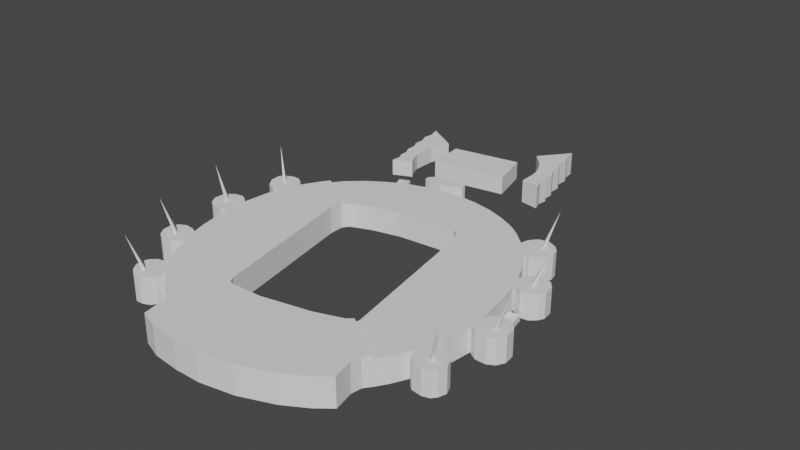 # Source: Stadium.blend  (saved by Blender 3.5.10; exported with 4.5.12 LTS)
import bpy
from mathutils import Matrix  # noqa: F401  (used for matrix-valued properties, if any)

bpy.ops.wm.read_factory_settings(use_empty=True)
scene = bpy.context.scene
scene.name = 'Scene'

# ---- collections
col_collection = bpy.data.collections.new('Collection'); scene.collection.children.link(col_collection)
col_map_5_osm = bpy.data.collections.new('map_5.osm'); scene.collection.children.link(col_map_5_osm)

# ---- world
world_world = bpy.data.worlds.new('World'); scene.world = world_world
world_world.use_nodes = True; world_world.node_tree.nodes.clear()
_N = world_world.node_tree.nodes; _L = world_world.node_tree.links
n0 = _N.new('ShaderNodeOutputWorld'); n0.name = 'World Output'; n0.location = (300, 300)
n1 = _N.new('ShaderNodeBackground'); n1.name = 'Background'; n1.location = (10, 300)
n1.inputs[0].default_value = (0.05088, 0.05088, 0.05088, 1.0)
_L.new(n1.outputs[0], n0.inputs[0])
n0.is_active_output = True
world_world.color = (0.05088, 0.05088, 0.05088)
world_world.use_sun_shadow = False
world_world.sun_shadow_jitter_overblur = 0.0

# ---- meshes
me_cube_001 = bpy.data.meshes.new('Cube.001')
me_cube_001.from_pydata([(-1.0, -1.0, -1.0), (-9.0, 0.0, 23.0), (-1.0, 1.0, -1.0), (-9.0, 0.0, 23.0), (1.0, -1.0, -1.0), (-9.0, 0.0, 23.0), (1.0, 1.0, -1.0), (-9.0, 0.0, 23.0)], [], [(0, 1, 3, 2), (2, 3, 7, 6), (6, 7, 5, 4), (4, 5, 1, 0), (2, 6, 4, 0), (7, 3, 1, 5)])
_uv = me_cube_001.uv_layers.new(name='UVMap')
_uv.uv.foreach_set('vector', [0.375, 0.0, 0.625, 0.0, 0.625, 0.25, 0.375, 0.25, 0.375, 0.25, 0.625, 0.25, 0.625, 0.5, 0.375, 0.5, 0.375, 0.5, 0.625, 0.5, 0.625, 0.75, 0.375, 0.75, 0.375, 0.75, 0.625, 0.75, 0.625, 1.0, 0.375, 1.0, 0.125, 0.5, 0.375, 0.5, 0.375, 0.75, 0.125, 0.75, 0.625, 0.5, 0.875, 0.5, 0.875, 0.75, 0.625, 0.75])
me_cube_001.update()
me_cube_002 = bpy.data.meshes.new('Cube.002')
me_cube_002.from_pydata([(-1.0, -1.0, -1.0), (-9.0, 0.0, 23.0), (-1.0, 1.0, -1.0), (-9.0, 0.0, 23.0), (1.0, -1.0, -1.0), (-9.0, 0.0, 23.0), (1.0, 1.0, -1.0), (-9.0, 0.0, 23.0)], [], [(0, 1, 3, 2), (2, 3, 7, 6), (6, 7, 5, 4), (4, 5, 1, 0), (2, 6, 4, 0), (7, 3, 1, 5)])
_uv = me_cube_002.uv_layers.new(name='UVMap')
_uv.uv.foreach_set('vector', [0.375, 0.0, 0.625, 0.0, 0.625, 0.25, 0.375, 0.25, 0.375, 0.25, 0.625, 0.25, 0.625, 0.5, 0.375, 0.5, 0.375, 0.5, 0.625, 0.5, 0.625, 0.75, 0.375, 0.75, 0.375, 0.75, 0.625, 0.75, 0.625, 1.0, 0.375, 1.0, 0.125, 0.5, 0.375, 0.5, 0.375, 0.75, 0.125, 0.75, 0.625, 0.5, 0.875, 0.5, 0.875, 0.75, 0.625, 0.75])
me_cube_002.update()
me_cube_003 = bpy.data.meshes.new('Cube.003')
me_cube_003.from_pydata([(-1.0, -1.0, -1.0), (-9.0, 0.0, 23.0), (-1.0, 1.0, -1.0), (-9.0, 0.0, 23.0), (1.0, -1.0, -1.0), (-9.0, 0.0, 23.0), (1.0, 1.0, -1.0), (-9.0, 0.0, 23.0)], [], [(0, 1, 3, 2), (2, 3, 7, 6), (6, 7, 5, 4), (4, 5, 1, 0), (2, 6, 4, 0), (7, 3, 1, 5)])
_uv = me_cube_003.uv_layers.new(name='UVMap')
_uv.uv.foreach_set('vector', [0.375, 0.0, 0.625, 0.0, 0.625, 0.25, 0.375, 0.25, 0.375, 0.25, 0.625, 0.25, 0.625, 0.5, 0.375, 0.5, 0.375, 0.5, 0.625, 0.5, 0.625, 0.75, 0.375, 0.75, 0.375, 0.75, 0.625, 0.75, 0.625, 1.0, 0.375, 1.0, 0.125, 0.5, 0.375, 0.5, 0.375, 0.75, 0.125, 0.75, 0.625, 0.5, 0.875, 0.5, 0.875, 0.75, 0.625, 0.75])
me_cube_003.update()
me_cube_004 = bpy.data.meshes.new('Cube.004')
me_cube_004.from_pydata([(-1.0, -1.0, -1.0), (-9.0, 0.0, 23.0), (-1.0, 1.0, -1.0), (-9.0, 0.0, 23.0), (1.0, -1.0, -1.0), (-9.0, 0.0, 23.0), (1.0, 1.0, -1.0), (-9.0, 0.0, 23.0)], [], [(0, 1, 3, 2), (2, 3, 7, 6), (6, 7, 5, 4), (4, 5, 1, 0), (2, 6, 4, 0), (7, 3, 1, 5)])
_uv = me_cube_004.uv_layers.new(name='UVMap')
_uv.uv.foreach_set('vector', [0.375, 0.0, 0.625, 0.0, 0.625, 0.25, 0.375, 0.25, 0.375, 0.25, 0.625, 0.25, 0.625, 0.5, 0.375, 0.5, 0.375, 0.5, 0.625, 0.5, 0.625, 0.75, 0.375, 0.75, 0.375, 0.75, 0.625, 0.75, 0.625, 1.0, 0.375, 1.0, 0.125, 0.5, 0.375, 0.5, 0.375, 0.75, 0.125, 0.75, 0.625, 0.5, 0.875, 0.5, 0.875, 0.75, 0.625, 0.75])
me_cube_004.update()
me_cube_005 = bpy.data.meshes.new('Cube.005')
me_cube_005.from_pydata([(-1.0, -1.0, -1.0), (-9.0, 0.0, 23.0), (-1.0, 1.0, -1.0), (-9.0, 0.0, 23.0), (1.0, -1.0, -1.0), (-9.0, 0.0, 23.0), (1.0, 1.0, -1.0), (-9.0, 0.0, 23.0)], [], [(0, 1, 3, 2), (2, 3, 7, 6), (6, 7, 5, 4), (4, 5, 1, 0), (2, 6, 4, 0), (7, 3, 1, 5)])
_uv = me_cube_005.uv_layers.new(name='UVMap')
_uv.uv.foreach_set('vector', [0.375, 0.0, 0.625, 0.0, 0.625, 0.25, 0.375, 0.25, 0.375, 0.25, 0.625, 0.25, 0.625, 0.5, 0.375, 0.5, 0.375, 0.5, 0.625, 0.5, 0.625, 0.75, 0.375, 0.75, 0.375, 0.75, 0.625, 0.75, 0.625, 1.0, 0.375, 1.0, 0.125, 0.5, 0.375, 0.5, 0.375, 0.75, 0.125, 0.75, 0.625, 0.5, 0.875, 0.5, 0.875, 0.75, 0.625, 0.75])
me_cube_005.update()
me_cube_006 = bpy.data.meshes.new('Cube.006')
me_cube_006.from_pydata([(-1.0, -1.0, -1.0), (-9.0, 0.0, 23.0), (-1.0, 1.0, -1.0), (-9.0, 0.0, 23.0), (1.0, -1.0, -1.0), (-9.0, 0.0, 23.0), (1.0, 1.0, -1.0), (-9.0, 0.0, 23.0)], [], [(0, 1, 3, 2), (2, 3, 7, 6), (6, 7, 5, 4), (4, 5, 1, 0), (2, 6, 4, 0), (7, 3, 1, 5)])
_uv = me_cube_006.uv_layers.new(name='UVMap')
_uv.uv.foreach_set('vector', [0.375, 0.0, 0.625, 0.0, 0.625, 0.25, 0.375, 0.25, 0.375, 0.25, 0.625, 0.25, 0.625, 0.5, 0.375, 0.5, 0.375, 0.5, 0.625, 0.5, 0.625, 0.75, 0.375, 0.75, 0.375, 0.75, 0.625, 0.75, 0.625, 1.0, 0.375, 1.0, 0.125, 0.5, 0.375, 0.5, 0.375, 0.75, 0.125, 0.75, 0.625, 0.5, 0.875, 0.5, 0.875, 0.75, 0.625, 0.75])
me_cube_006.update()
me_cube_007 = bpy.data.meshes.new('Cube.007')
me_cube_007.from_pydata([(-1.0, -1.0, -1.0), (-9.0, 0.0, 23.0), (-1.0, 1.0, -1.0), (-9.0, 0.0, 23.0), (1.0, -1.0, -1.0), (-9.0, 0.0, 23.0), (1.0, 1.0, -1.0), (-9.0, 0.0, 23.0)], [], [(0, 1, 3, 2), (2, 3, 7, 6), (6, 7, 5, 4), (4, 5, 1, 0), (2, 6, 4, 0), (7, 3, 1, 5)])
_uv = me_cube_007.uv_layers.new(name='UVMap')
_uv.uv.foreach_set('vector', [0.375, 0.0, 0.625, 0.0, 0.625, 0.25, 0.375, 0.25, 0.375, 0.25, 0.625, 0.25, 0.625, 0.5, 0.375, 0.5, 0.375, 0.5, 0.625, 0.5, 0.625, 0.75, 0.375, 0.75, 0.375, 0.75, 0.625, 0.75, 0.625, 1.0, 0.375, 1.0, 0.125, 0.5, 0.375, 0.5, 0.375, 0.75, 0.125, 0.75, 0.625, 0.5, 0.875, 0.5, 0.875, 0.75, 0.625, 0.75])
me_cube_007.update()
me_cube_008 = bpy.data.meshes.new('Cube.008')
me_cube_008.from_pydata([(-1.0, -1.0, -1.0), (-9.0, 0.0, 23.0), (-1.0, 1.0, -1.0), (-9.0, 0.0, 23.0), (1.0, -1.0, -1.0), (-9.0, 0.0, 23.0), (1.0, 1.0, -1.0), (-9.0, 0.0, 23.0)], [], [(0, 1, 3, 2), (2, 3, 7, 6), (6, 7, 5, 4), (4, 5, 1, 0), (2, 6, 4, 0), (7, 3, 1, 5)])
_uv = me_cube_008.uv_layers.new(name='UVMap')
_uv.uv.foreach_set('vector', [0.375, 0.0, 0.625, 0.0, 0.625, 0.25, 0.375, 0.25, 0.375, 0.25, 0.625, 0.25, 0.625, 0.5, 0.375, 0.5, 0.375, 0.5, 0.625, 0.5, 0.625, 0.75, 0.375, 0.75, 0.375, 0.75, 0.625, 0.75, 0.625, 1.0, 0.375, 1.0, 0.125, 0.5, 0.375, 0.5, 0.375, 0.75, 0.125, 0.75, 0.625, 0.5, 0.875, 0.5, 0.875, 0.75, 0.625, 0.75])
me_cube_008.update()
me_map_5_osm_buildings = bpy.data.meshes.new('map_5.osm_buildings')
me_map_5_osm_buildings.from_pydata([(-89.59, 160.6, 0.0), (-90.66, 153.9, 0.0), (-88.18, 147.9, 0.0), (-88.53, 140.8, 0.0), (-86.04, 135.8, 0.0), (-86.04, 129.0, 0.0), (-83.55, 123.3, 0.0), (-83.55, 118.0, 0.0), (-81.42, 113.4, 0.0), (-82.14, 107.0, 0.0), (-68.99, 112.7, 0.0), (-72.89, 119.1, 0.0), (-75.03, 125.5, 0.0), (-74.67, 141.1, 0.0), (-69.5, 155.1, 0.0), (-92.08, 168.8, 0.0), (-89.59, 160.6, 11.32), (-90.66, 153.9, 11.32), (-88.18, 147.9, 11.32), (-88.53, 140.8, 11.32), (-86.04, 135.8, 11.32), (-86.04, 129.0, 11.32), (-83.55, 123.3, 11.32), (-83.55, 118.0, 11.32), (-81.42, 113.4, 11.32), (-82.14, 107.0, 11.32), (-68.99, 112.7, 11.32), (-72.89, 119.1, 11.32), (-75.03, 125.5, 11.32), (-74.67, 141.1, 11.32), (-69.5, 155.1, 11.32), (-92.08, 168.8, 11.32), (4.215, 161.4, 0.0), (7.057, 157.4, 0.0), (10.26, 151.4, 0.0), (12.39, 145.7, 0.0), (13.1, 140.0, 0.0), (13.1, 128.7, 0.0), (25.99, 126.5, 0.0), (23.76, 133.3, 0.0), (24.7, 139.5, 0.0), (22.34, 142.9, 0.0), (22.74, 149.3, 0.0), (19.85, 155.0, 0.0), (20.23, 161.8, 0.0), (17.01, 168.1, 0.0), (17.47, 175.6, 0.0), (14.87, 180.9, 0.0), (14.16, 188.3, 0.0), (-2.184, 168.1, 0.0), (4.215, 161.4, 15.97), (7.057, 157.4, 15.97), (10.26, 151.4, 15.97), (12.39, 145.7, 15.97), (13.1, 140.0, 15.97), (13.1, 128.7, 15.97), (25.99, 126.5, 15.97), (23.76, 133.3, 15.97), (24.7, 139.5, 15.97), (22.34, 142.9, 15.97), (22.74, 149.3, 15.97), (19.85, 155.0, 15.97), (20.23, 161.8, 15.97), (17.01, 168.1, 15.97), (17.47, 175.6, 15.97), (14.87, 180.9, 15.97), (14.16, 188.3, 15.97), (-2.184, 168.1, 15.97), (-58.32, 148.9, 0.0), (-55.31, 121.3, 0.0), (-4.131, 129.7, 0.0), (-10.71, 157.1, 0.0), (-58.32, 148.9, 12.61), (-55.31, 121.3, 12.61), (-4.131, 129.7, 12.61), (-10.71, 157.1, 12.61), (90.36, 1.742, 0.0), (91.6, -2.477, 0.0), (94.35, -20.71, 0.0), (101.8, -19.51, 0.0), (97.49, 2.766, 0.0), (90.36, 1.742, 3.933), (91.6, -2.477, 3.933), (94.35, -20.71, 3.933), (101.8, -19.51, 3.933), (97.49, 2.766, 3.933), (-101.6, -33.79, 0.0), (-107.4, -34.43, 0.0), (-103.3, -56.22, 0.0), (-97.49, -55.23, 0.0), (-98.23, -52.68, 0.0), (-101.6, -33.79, 4.636), (-107.4, -34.43, 4.636), (-103.3, -56.22, 4.636), (-97.49, -55.23, 4.636), (-98.23, -52.68, 4.636), (-37.18, 90.83, 0.0), (-37.0, 87.46, 0.0), (-34.34, 86.74, 0.0), (-24.04, 86.27, 0.0), (-14.8, 88.94, 0.0), (-9.993, 92.08, 0.0), (-10.17, 95.27, 0.0), (-13.55, 96.52, 0.0), (-19.05, 97.75, 0.0), (-27.05, 97.4, 0.0), (-30.61, 96.04, 0.0), (-34.87, 93.31, 0.0), (-37.18, 90.83, 16.79), (-37.0, 87.46, 16.79), (-34.34, 86.74, 16.79), (-24.04, 86.27, 16.79), (-14.8, 88.94, 16.79), (-9.993, 92.08, 16.79), (-10.17, 95.27, 16.79), (-13.55, 96.52, 16.79), (-19.05, 97.75, 16.79), (-27.05, 97.4, 16.79), (-30.61, 96.04, 16.79), (-34.87, 93.31, 16.79), (-63.75, 92.39, 0.0), (-60.85, 84.52, 0.0), (-53.55, 87.2, 0.0), (-56.45, 95.07, 0.0), (-63.75, 92.39, 6.953), (-60.85, 84.52, 6.953), (-53.55, 87.2, 6.953), (-56.45, 95.07, 6.953), (45.84, -75.94, 0.0), (44.31, -77.72, 0.0), (42.05, -79.28, 0.0), (23.92, -85.37, 0.0), (-8.649, -91.73, 0.0), (-28.33, -92.16, 0.0), (-30.03, -91.88, 0.0), (-31.73, -91.46, 0.0), (-32.86, -90.46, 0.0), (-54.8, -118.2, 0.0), (-50.24, -121.7, 0.0), (-45.7, -126.6, 0.0), (-42.68, -142.9, 0.0), (-29.99, -147.6, 0.0), (-11.71, -149.5, 0.0), (5.547, -149.5, 0.0), (28.33, -145.5, 0.0), (49.96, -137.3, 0.0), (64.64, -128.8, 0.0), (74.29, -121.1, 0.0), (71.42, -107.5, 0.0), (72.45, -100.5, 0.0), (76.04, -95.97, 0.0), (45.84, -75.94, 18.9), (44.31, -77.72, 18.9), (42.05, -79.28, 18.9), (23.92, -85.37, 18.9), (-8.649, -91.73, 18.9), (-28.33, -92.16, 18.9), (-30.03, -91.88, 18.9), (-31.73, -91.46, 18.9), (-32.86, -90.46, 18.9), (-54.8, -118.2, 18.9), (-50.24, -121.7, 18.9), (-45.7, -126.6, 18.9), (-42.68, -142.9, 18.9), (-29.99, -147.6, 18.9), (-11.71, -149.5, 18.9), (5.547, -149.5, 18.9), (28.33, -145.5, 18.9), (49.96, -137.3, 18.9), (64.64, -128.8, 18.9), (74.29, -121.1, 18.9), (71.42, -107.5, 18.9), (72.45, -100.5, 18.9), (76.04, -95.97, 18.9), (100.3, -43.39, 0.0), (107.6, -43.56, 0.0), (112.3, -41.03, 0.0), (115.2, -35.92, 0.0), (114.4, -28.7, 0.0), (111.3, -24.76, 0.0), (107.1, -22.99, 0.0), (102.0, -22.55, 0.0), (98.2, -24.26, 0.0), (95.19, -29.44, 0.0), (91.6, -2.477, 0.0), (88.13, 9.267, 0.0), (95.01, 5.416, 0.0), (100.7, 6.184, 0.0), (104.7, 9.813, 0.0), (106.7, 13.42, 0.0), (106.0, 20.3, 0.0), (102.0, 25.07, 0.0), (95.01, 26.03, 0.0), (90.66, 24.17, 0.0), (87.43, 20.78, 0.0), (85.66, 16.94, 0.0), (82.12, 25.75, 0.0), (71.28, 43.52, 0.0), (75.87, 42.36, 0.0), (80.15, 43.85, 0.0), (83.88, 47.76, 0.0), (85.86, 52.74, 0.0), (84.8, 57.92, 0.0), (81.56, 61.71, 0.0), (75.18, 64.55, 0.0), (69.1, 63.25, 0.0), (65.75, 59.54, 0.0), (64.14, 56.53, 0.0), (63.26, 52.59, 0.0), (54.72, 60.63, 0.0), (47.17, 66.17, 0.0), (25.06, 38.9, 0.0), (26.15, 37.75, 0.0), (27.57, 35.49, 0.0), (30.12, 28.69, 0.0), (47.11, -72.97, 0.0), (46.82, -74.67, 0.0), (45.84, -75.94, 0.0), (76.04, -95.97, 0.0), (80.59, -88.95, 0.0), (86.7, -76.92, 0.0), (89.18, -82.49, 0.0), (92.27, -85.5, 0.0), (99.17, -86.57, 0.0), (104.0, -85.29, 0.0), (106.6, -82.23, 0.0), (108.2, -76.94, 0.0), (106.3, -71.96, 0.0), (103.4, -67.9, 0.0), (97.62, -65.95, 0.0), (90.14, -68.18, 0.0), (92.49, -59.12, 0.0), (94.87, -39.74, 0.0), (100.3, -43.39, 16.86), (107.6, -43.56, 16.86), (112.3, -41.03, 16.86), (115.2, -35.92, 16.86), (114.4, -28.7, 16.86), (111.3, -24.76, 16.86), (107.1, -22.99, 16.86), (102.0, -22.55, 16.86), (98.2, -24.26, 16.86), (95.19, -29.44, 16.86), (91.6, -2.477, 16.86), (88.13, 9.267, 16.86), (95.01, 5.416, 16.86), (100.7, 6.184, 16.86), (104.7, 9.813, 16.86), (106.7, 13.42, 16.86), (106.0, 20.3, 16.86), (102.0, 25.07, 16.86), (95.01, 26.03, 16.86), (90.66, 24.17, 16.86), (87.43, 20.78, 16.86), (85.66, 16.94, 16.86), (82.12, 25.75, 16.86), (71.28, 43.52, 16.86), (75.87, 42.36, 16.86), (80.15, 43.85, 16.86), (83.88, 47.76, 16.86), (85.86, 52.74, 16.86), (84.8, 57.92, 16.86), (81.56, 61.71, 16.86), (75.18, 64.55, 16.86), (69.1, 63.25, 16.86), (65.75, 59.54, 16.86), (64.14, 56.53, 16.86), (63.26, 52.59, 16.86), (54.72, 60.63, 16.86), (47.17, 66.17, 16.86), (25.06, 38.9, 16.86), (26.15, 37.75, 16.86), (27.57, 35.49, 16.86), (30.12, 28.69, 16.86), (47.11, -72.97, 16.86), (46.82, -74.67, 16.86), (45.84, -75.94, 16.86), (76.04, -95.97, 16.86), (80.59, -88.95, 16.86), (86.7, -76.92, 16.86), (89.18, -82.49, 16.86), (92.27, -85.5, 16.86), (99.17, -86.57, 16.86), (104.0, -85.29, 16.86), (106.6, -82.23, 16.86), (108.2, -76.94, 16.86), (106.3, -71.96, 16.86), (103.4, -67.9, 16.86), (97.62, -65.95, 16.86), (90.14, -68.18, 16.86), (92.49, -59.12, 16.86), (94.87, -39.74, 16.86), (-82.02, 42.91, 0.0), (-53.03, 24.97, 0.0), (-52.23, 26.18, 0.0), (-50.83, 27.38, 0.0), (-49.33, 28.18, 0.0), (-37.21, 32.89, 0.0), (-17.99, 37.4, 0.0), (22.16, 40.49, 0.0), (23.86, 39.79, 0.0), (25.06, 38.9, 0.0), (47.17, 66.17, 0.0), (45.4, 67.48, 0.0), (35.19, 72.55, 0.0), (23.03, 77.05, 0.0), (9.422, 79.87, 0.0), (-3.687, 80.91, 0.0), (-16.69, 80.2, 0.0), (-28.49, 78.03, 0.0), (-41.28, 73.76, 0.0), (-53.67, 67.69, 0.0), (-66.92, 58.94, 0.0), (-77.33, 49.22, 0.0), (-82.02, 42.91, 16.55), (-53.03, 24.97, 16.55), (-52.23, 26.18, 16.55), (-50.83, 27.38, 16.55), (-49.33, 28.18, 16.55), (-37.21, 32.89, 16.55), (-17.99, 37.4, 16.55), (22.16, 40.49, 16.55), (23.86, 39.79, 16.55), (25.06, 38.9, 16.55), (47.17, 66.17, 16.55), (45.4, 67.48, 16.55), (35.19, 72.55, 16.55), (23.03, 77.05, 16.55), (9.422, 79.87, 16.55), (-3.687, 80.91, 16.55), (-16.69, 80.2, 16.55), (-28.49, 78.03, 16.55), (-41.28, 73.76, 16.55), (-53.67, 67.69, 16.55), (-66.92, 58.94, 16.55), (-77.33, 49.22, 16.55), (-102.0, -30.84, 0.0), (-98.23, -52.68, 0.0), (-95.21, -63.11, 0.0), (-99.49, -61.14, 0.0), (-105.0, -60.72, 0.0), (-110.0, -63.3, 0.0), (-112.3, -67.69, 0.0), (-111.9, -73.05, 0.0), (-108.5, -78.3, 0.0), (-103.5, -81.26, 0.0), (-97.05, -80.52, 0.0), (-93.53, -77.68, 0.0), (-90.62, -73.91, 0.0), (-87.38, -81.75, 0.0), (-81.51, -91.63, 0.0), (-76.21, -98.15, 0.0), (-79.5, -98.27, 0.0), (-84.87, -99.38, 0.0), (-88.62, -103.0, 0.0), (-90.02, -106.9, 0.0), (-89.66, -111.2, 0.0), (-86.55, -116.0, 0.0), (-82.43, -119.0, 0.0), (-77.75, -118.9, 0.0), (-72.74, -116.9, 0.0), (-70.2, -112.9, 0.0), (-69.21, -107.0, 0.0), (-60.97, -114.1, 0.0), (-54.8, -118.2, 0.0), (-32.86, -90.46, 0.0), (-34.22, -89.2, 0.0), (-35.12, -87.99, 0.0), (-35.82, -86.59, 0.0), (-54.34, 13.33, 0.0), (-54.34, 22.14, 0.0), (-54.04, 23.64, 0.0), (-53.03, 24.97, 0.0), (-82.02, 42.91, 0.0), (-85.16, 38.69, 0.0), (-93.13, 24.99, 0.0), (-95.35, 28.3, 0.0), (-99.83, 31.28, 0.0), (-104.5, 31.93, 0.0), (-109.8, 29.49, 0.0), (-113.2, 26.14, 0.0), (-112.9, 19.14, 0.0), (-108.9, 13.01, 0.0), (-103.1, 10.7, 0.0), (-97.92, 11.78, 0.0), (-100.2, 2.332, 0.0), (-102.2, -15.09, 0.0), (-105.3, -12.54, 0.0), (-109.3, -10.59, 0.0), (-114.8, -11.37, 0.0), (-118.2, -14.08, 0.0), (-120.7, -17.65, 0.0), (-121.0, -23.78, 0.0), (-117.9, -29.05, 0.0), (-114.0, -31.58, 0.0), (-106.7, -32.35, 0.0), (-102.0, -30.84, 18.04), (-98.23, -52.68, 18.04), (-95.21, -63.11, 18.04), (-99.49, -61.14, 18.04), (-105.0, -60.72, 18.04), (-110.0, -63.3, 18.04), (-112.3, -67.69, 18.04), (-111.9, -73.05, 18.04), (-108.5, -78.3, 18.04), (-103.5, -81.26, 18.04), (-97.05, -80.52, 18.04), (-93.53, -77.68, 18.04), (-90.62, -73.91, 18.04), (-87.38, -81.75, 18.04), (-81.51, -91.63, 18.04), (-76.21, -98.15, 18.04), (-79.5, -98.27, 18.04), (-84.87, -99.38, 18.04), (-88.62, -103.0, 18.04), (-90.02, -106.9, 18.04), (-89.66, -111.2, 18.04), (-86.55, -116.0, 18.04), (-82.43, -119.0, 18.04), (-77.75, -118.9, 18.04), (-72.74, -116.9, 18.04), (-70.2, -112.9, 18.04), (-69.21, -107.0, 18.04), (-60.97, -114.1, 18.04), (-54.8, -118.2, 18.04), (-32.86, -90.46, 18.04), (-34.22, -89.2, 18.04), (-35.12, -87.99, 18.04), (-35.82, -86.59, 18.04), (-54.34, 13.33, 18.04), (-54.34, 22.14, 18.04), (-54.04, 23.64, 18.04), (-53.03, 24.97, 18.04), (-82.02, 42.91, 18.04), (-85.16, 38.69, 18.04), (-93.13, 24.99, 18.04), (-95.35, 28.3, 18.04), (-99.83, 31.28, 18.04), (-104.5, 31.93, 18.04), (-109.8, 29.49, 18.04), (-113.2, 26.14, 18.04), (-112.9, 19.14, 18.04), (-108.9, 13.01, 18.04), (-103.1, 10.7, 18.04), (-97.92, 11.78, 18.04), (-100.2, 2.332, 18.04), (-102.2, -15.09, 18.04), (-105.3, -12.54, 18.04), (-109.3, -10.59, 18.04), (-114.8, -11.37, 18.04), (-118.2, -14.08, 18.04), (-120.7, -17.65, 18.04), (-121.0, -23.78, 18.04), (-117.9, -29.05, 18.04), (-114.0, -31.58, 18.04), (-106.7, -32.35, 18.04)], [], [(0, 31, 15), (1, 16, 0), (2, 17, 1), (3, 18, 2), (4, 19, 3), (5, 20, 4), (6, 21, 5), (7, 22, 6), (8, 23, 7), (9, 24, 8), (10, 25, 9), (11, 26, 10), (12, 27, 11), (13, 28, 12), (14, 29, 13), (15, 30, 14), (28, 29, 20), (32, 67, 49), (33, 50, 32), (34, 51, 33), (35, 52, 34), (36, 53, 35), (37, 54, 36), (38, 55, 37), (39, 56, 38), (40, 57, 39), (41, 58, 40), (42, 59, 41), (43, 60, 42), (44, 61, 43), (45, 62, 44), (46, 63, 45), (47, 64, 46), (48, 65, 47), (49, 66, 48), (50, 51, 63), (68, 75, 71), (69, 72, 68), (70, 73, 69), (71, 74, 70), (73, 75, 72), (76, 85, 80), (77, 81, 76), (78, 82, 77), (79, 83, 78), (80, 84, 79), (82, 84, 85), (86, 95, 90), (87, 91, 86), (88, 92, 87), (89, 93, 88), (90, 94, 89), (93, 94, 95), (96, 119, 107), (97, 108, 96), (98, 109, 97), (99, 110, 98), (100, 111, 99), (101, 112, 100), (102, 113, 101), (103, 114, 102), (104, 115, 103), (105, 116, 104), (106, 117, 105), (107, 118, 106), (117, 118, 111), (120, 127, 123), (121, 124, 120), (122, 125, 121), (123, 126, 122), (125, 127, 124), (128, 173, 150), (129, 151, 128), (130, 152, 129), (131, 153, 130), (132, 154, 131), (133, 155, 132), (134, 156, 133), (135, 157, 134), (136, 158, 135), (137, 159, 136), (138, 160, 137), (139, 161, 138), (140, 162, 139), (141, 163, 140), (142, 164, 141), (143, 165, 142), (144, 166, 143), (145, 167, 144), (146, 168, 145), (147, 169, 146), (148, 170, 147), (149, 171, 148), (150, 172, 149), (157, 162, 156), (174, 291, 232), (175, 233, 174), (176, 234, 175), (177, 235, 176), (178, 236, 177), (179, 237, 178), (180, 238, 179), (181, 239, 180), (182, 240, 181), (183, 241, 182), (184, 242, 183), (185, 243, 184), (186, 244, 185), (187, 245, 186), (188, 246, 187), (189, 247, 188), (190, 248, 189), (191, 249, 190), (192, 250, 191), (193, 251, 192), (194, 252, 193), (195, 253, 194), (196, 254, 195), (197, 255, 196), (198, 256, 197), (199, 257, 198), (200, 258, 199), (201, 259, 200), (202, 260, 201), (203, 261, 202), (204, 262, 203), (205, 263, 204), (206, 264, 205), (207, 265, 206), (208, 266, 207), (209, 267, 208), (210, 268, 209), (211, 269, 210), (212, 270, 211), (213, 271, 212), (214, 272, 213), (215, 273, 214), (216, 274, 215), (217, 275, 216), (218, 276, 217), (219, 277, 218), (220, 278, 219), (221, 279, 220), (222, 280, 221), (223, 281, 222), (224, 282, 223), (225, 283, 224), (226, 284, 225), (227, 285, 226), (228, 286, 227), (229, 287, 228), (230, 288, 229), (231, 289, 230), (232, 290, 231), (277, 278, 275), (292, 335, 313), (293, 314, 292), (294, 315, 293), (295, 316, 294), (296, 317, 295), (297, 318, 296), (298, 319, 297), (299, 320, 298), (300, 321, 299), (301, 322, 300), (302, 323, 301), (303, 324, 302), (304, 325, 303), (305, 326, 304), (306, 327, 305), (307, 328, 306), (308, 329, 307), (309, 330, 308), (310, 331, 309), (311, 332, 310), (312, 333, 311), (313, 334, 312), (333, 318, 319), (336, 455, 395), (337, 396, 336), (338, 397, 337), (339, 398, 338), (340, 399, 339), (341, 400, 340), (342, 401, 341), (343, 402, 342), (344, 403, 343), (345, 404, 344), (346, 405, 345), (347, 406, 346), (348, 407, 347), (349, 408, 348), (350, 409, 349), (351, 410, 350), (352, 411, 351), (353, 412, 352), (354, 413, 353), (355, 414, 354), (356, 415, 355), (357, 416, 356), (358, 417, 357), (359, 418, 358), (360, 419, 359), (361, 420, 360), (362, 421, 361), (363, 422, 362), (364, 423, 363), (365, 424, 364), (366, 425, 365), (367, 426, 366), (368, 427, 367), (369, 428, 368), (370, 429, 369), (371, 430, 370), (372, 431, 371), (373, 432, 372), (374, 433, 373), (375, 434, 374), (376, 435, 375), (377, 436, 376), (378, 437, 377), (379, 438, 378), (380, 439, 379), (381, 440, 380), (382, 441, 381), (383, 442, 382), (384, 443, 383), (385, 444, 384), (386, 445, 385), (387, 446, 386), (388, 447, 387), (389, 448, 388), (390, 449, 389), (391, 450, 390), (392, 451, 391), (393, 452, 392), (394, 453, 393), (395, 454, 394), (437, 439, 441), (0, 16, 31), (1, 17, 16), (2, 18, 17), (3, 19, 18), (4, 20, 19), (5, 21, 20), (6, 22, 21), (7, 23, 22), (8, 24, 23), (9, 25, 24), (10, 26, 25), (11, 27, 26), (12, 28, 27), (13, 29, 28), (14, 30, 29), (15, 31, 30), (16, 17, 30), (17, 18, 30), (18, 19, 29), (19, 20, 29), (20, 21, 28), (21, 22, 28), (22, 23, 27), (23, 24, 27), (22, 27, 28), (24, 25, 26), (24, 26, 27), (30, 31, 16), (29, 30, 18), (32, 50, 67), (33, 51, 50), (34, 52, 51), (35, 53, 52), (36, 54, 53), (37, 55, 54), (38, 56, 55), (39, 57, 56), (40, 58, 57), (41, 59, 58), (42, 60, 59), (43, 61, 60), (44, 62, 61), (45, 63, 62), (46, 64, 63), (47, 65, 64), (48, 66, 65), (49, 67, 66), (54, 55, 57), (55, 56, 57), (57, 58, 54), (58, 59, 54), (53, 54, 59), (59, 60, 53), (60, 61, 53), (52, 53, 61), (61, 62, 51), (62, 63, 51), (51, 52, 61), (63, 64, 67), (64, 65, 67), (66, 67, 65), (67, 50, 63), (68, 72, 75), (69, 73, 72), (70, 74, 73), (71, 75, 74), (73, 74, 75), (76, 81, 85), (77, 82, 81), (78, 83, 82), (79, 84, 83), (80, 85, 84), (85, 81, 82), (82, 83, 84), (86, 91, 95), (87, 92, 91), (88, 93, 92), (89, 94, 93), (90, 95, 94), (95, 91, 92), (92, 93, 95), (96, 108, 119), (97, 109, 108), (98, 110, 109), (99, 111, 110), (100, 112, 111), (101, 113, 112), (102, 114, 113), (103, 115, 114), (104, 116, 115), (105, 117, 116), (106, 118, 117), (107, 119, 118), (119, 108, 110), (108, 109, 110), (110, 111, 118), (119, 110, 118), (111, 112, 116), (112, 113, 115), (113, 114, 115), (115, 116, 112), (116, 117, 111), (120, 124, 127), (121, 125, 124), (122, 126, 125), (123, 127, 126), (125, 126, 127), (128, 151, 173), (129, 152, 151), (130, 153, 152), (131, 154, 153), (132, 155, 154), (133, 156, 155), (134, 157, 156), (135, 158, 157), (136, 159, 158), (137, 160, 159), (138, 161, 160), (139, 162, 161), (140, 163, 162), (141, 164, 163), (142, 165, 164), (143, 166, 165), (144, 167, 166), (145, 168, 167), (146, 169, 168), (147, 170, 169), (148, 171, 170), (149, 172, 171), (150, 173, 172), (173, 151, 172), (151, 152, 172), (152, 153, 172), (172, 153, 171), (153, 154, 171), (169, 170, 171), (171, 154, 168), (154, 155, 167), (168, 154, 167), (168, 169, 171), (166, 167, 155), (162, 155, 156), (164, 165, 162), (165, 166, 155), (162, 165, 155), (162, 163, 164), (159, 160, 158), (160, 161, 158), (162, 157, 161), (158, 161, 157), (174, 233, 291), (175, 234, 233), (176, 235, 234), (177, 236, 235), (178, 237, 236), (179, 238, 237), (180, 239, 238), (181, 240, 239), (182, 241, 240), (183, 242, 241), (184, 243, 242), (185, 244, 243), (186, 245, 244), (187, 246, 245), (188, 247, 246), (189, 248, 247), (190, 249, 248), (191, 250, 249), (192, 251, 250), (193, 252, 251), (194, 253, 252), (195, 254, 253), (196, 255, 254), (197, 256, 255), (198, 257, 256), (199, 258, 257), (200, 259, 258), (201, 260, 259), (202, 261, 260), (203, 262, 261), (204, 263, 262), (205, 264, 263), (206, 265, 264), (207, 266, 265), (208, 267, 266), (209, 268, 267), (210, 269, 268), (211, 270, 269), (212, 271, 270), (213, 272, 271), (214, 273, 272), (215, 274, 273), (216, 275, 274), (217, 276, 275), (218, 277, 276), (219, 278, 277), (220, 279, 278), (221, 280, 279), (222, 281, 280), (223, 282, 281), (224, 283, 282), (225, 284, 283), (226, 285, 284), (227, 286, 285), (228, 287, 286), (229, 288, 287), (230, 289, 288), (231, 290, 289), (232, 291, 290), (291, 233, 242), (233, 234, 242), (234, 235, 236), (236, 237, 234), (237, 238, 239), (234, 237, 242), (239, 240, 242), (240, 241, 242), (242, 243, 274), (243, 244, 273), (244, 245, 253), (245, 246, 247), (247, 248, 249), (244, 253, 254), (249, 250, 251), (247, 251, 252), (249, 251, 247), (252, 253, 247), (247, 253, 245), (254, 255, 273), (255, 256, 273), (273, 267, 272), (256, 257, 258), (258, 259, 256), (259, 260, 261), (256, 259, 262), (261, 262, 259), (262, 263, 265), (263, 264, 265), (265, 266, 256), (267, 268, 272), (268, 269, 271), (271, 269, 270), (265, 256, 262), (266, 267, 256), (267, 273, 256), (268, 271, 272), (243, 273, 274), (244, 254, 273), (239, 242, 237), (289, 290, 274), (290, 291, 274), (287, 288, 286), (288, 289, 279), (286, 288, 280), (291, 242, 274), (275, 276, 277), (289, 274, 279), (274, 275, 278), (279, 274, 278), (285, 286, 284), (288, 279, 280), (284, 282, 283), (281, 282, 280), (286, 282, 284), (286, 280, 282), (292, 314, 335), (293, 315, 314), (294, 316, 315), (295, 317, 316), (296, 318, 317), (297, 319, 318), (298, 320, 319), (299, 321, 320), (300, 322, 321), (301, 323, 322), (302, 324, 323), (303, 325, 324), (304, 326, 325), (305, 327, 326), (306, 328, 327), (307, 329, 328), (308, 330, 329), (309, 331, 330), (310, 332, 331), (311, 333, 332), (312, 334, 333), (313, 335, 334), (335, 314, 316), (314, 315, 316), (333, 334, 318), (334, 335, 317), (317, 335, 316), (331, 332, 320), (332, 333, 319), (329, 330, 320), (330, 331, 320), (327, 328, 321), (328, 329, 321), (325, 326, 322), (326, 327, 321), (323, 324, 325), (322, 323, 325), (326, 321, 322), (332, 319, 320), (334, 317, 318), (320, 321, 329), (336, 396, 455), (337, 397, 396), (338, 398, 397), (339, 399, 398), (340, 400, 399), (341, 401, 400), (342, 402, 401), (343, 403, 402), (344, 404, 403), (345, 405, 404), (346, 406, 405), (347, 407, 406), (348, 408, 407), (349, 409, 408), (350, 410, 409), (351, 411, 410), (352, 412, 411), (353, 413, 412), (354, 414, 413), (355, 415, 414), (356, 416, 415), (357, 417, 416), (358, 418, 417), (359, 419, 418), (360, 420, 419), (361, 421, 420), (362, 422, 421), (363, 423, 422), (364, 424, 423), (365, 425, 424), (366, 426, 425), (367, 427, 426), (368, 428, 427), (369, 429, 428), (370, 430, 429), (371, 431, 430), (372, 432, 431), (373, 433, 432), (374, 434, 433), (375, 435, 434), (376, 436, 435), (377, 437, 436), (378, 438, 437), (379, 439, 438), (380, 440, 439), (381, 441, 440), (382, 442, 441), (383, 443, 442), (384, 444, 443), (385, 445, 444), (386, 446, 445), (387, 447, 446), (388, 448, 447), (389, 449, 448), (390, 450, 449), (391, 451, 450), (392, 452, 451), (393, 453, 452), (394, 454, 453), (395, 455, 454), (396, 397, 429), (397, 398, 428), (398, 399, 404), (399, 400, 403), (404, 399, 403), (400, 401, 402), (402, 403, 400), (404, 405, 406), (406, 407, 404), (407, 408, 398), (408, 409, 428), (409, 410, 428), (411, 412, 422), (412, 413, 414), (410, 411, 428), (407, 398, 404), (454, 455, 446), (455, 396, 446), (397, 428, 429), (398, 408, 428), (412, 414, 415), (453, 454, 447), (451, 452, 450), (452, 453, 450), (449, 450, 447), (447, 448, 449), (444, 445, 429), (445, 446, 429), (446, 447, 454), (450, 453, 447), (412, 415, 416), (446, 396, 429), (442, 443, 444), (412, 416, 417), (422, 412, 421), (417, 418, 419), (419, 420, 421), (417, 421, 412), (419, 421, 417), (422, 423, 427), (423, 424, 426), (427, 423, 426), (424, 425, 426), (422, 427, 428), (422, 428, 411), (429, 430, 435), (444, 429, 435), (441, 442, 436), (442, 444, 435), (439, 440, 441), (437, 438, 439), (435, 436, 442), (436, 437, 441), (433, 434, 431), (434, 435, 430), (431, 432, 433), (430, 431, 434)])
me_map_5_osm_buildings.polygons.foreach_set('material_index', [0, 0, 0, 0, 0, 0, 0, 0, 0, 0, 0, 0, 0, 0, 0, 0, 1, 0, 0, 0, 0, 0, 0, 0, 0, 0, 0, 0, 0, 0, 0, 0, 0, 0, 0, 1, 0, 0, 0, 0, 1, 0, 0, 0, 0, 0, 1, 0, 0, 0, 0, 0, 1, 0, 0, 0, 0, 0, 0, 0, 0, 0, 0, 0, 0, 1, 0, 0, 0, 0, 1, 0, 0, 0, 0, 0, 0, 0, 0, 0, 0, 0, 0, 0, 0, 0, 0, 0, 0, 0, 0, 0, 0, 0, 1, 0, 0, 0, 0, 0, 0, 0, 0, 0, 0, 0, 0, 0, 0, 0, 0, 0, 0, 0, 0, 0, 0, 0, 0, 0, 0, 0, 0, 0, 0, 0, 0, 0, 0, 0, 0, 0, 0, 0, 0, 0, 0, 0, 0, 0, 0, 0, 0, 0, 0, 0, 0, 0, 0, 0, 0, 0, 0, 0, 1, 0, 0, 0, 0, 0, 0, 0, 0, 0, 0, 0, 0, 0, 0, 0, 0, 0, 0, 0, 0, 0, 0, 1, 0, 0, 0, 0, 0, 0, 0, 0, 0, 0, 0, 0, 0, 0, 0, 0, 0, 0, 0, 0, 0, 0, 0, 0, 0, 0, 0, 0, 0, 0, 0, 0, 0, 0, 0, 0, 0, 0, 0, 0, 0, 0, 0, 0, 0, 0, 0, 0, 0, 0, 0, 0, 0, 0, 0, 0, 0, 0, 0, 0, 1, 0, 0, 0, 0, 0, 0, 0, 0, 0, 0, 0, 0, 0, 0, 0, 0, 1, 1, 1, 1, 1, 1, 1, 1, 1, 1, 1, 1, 1, 0, 0, 0, 0, 0, 0, 0, 0, 0, 0, 0, 0, 0, 0, 0, 0, 0, 0, 1, 1, 1, 1, 1, 1, 1, 1, 1, 1, 1, 1, 1, 1, 1, 0, 0, 0, 0, 1, 0, 0, 0, 0, 0, 1, 1, 0, 0, 0, 0, 0, 1, 1, 0, 0, 0, 0, 0, 0, 0, 0, 0, 0, 0, 0, 1, 1, 1, 1, 1, 1, 1, 1, 1, 0, 0, 0, 0, 1, 0, 0, 0, 0, 0, 0, 0, 0, 0, 0, 0, 0, 0, 0, 0, 0, 0, 0, 0, 0, 0, 0, 0, 1, 1, 1, 1, 1, 1, 1, 1, 1, 1, 1, 1, 1, 1, 1, 1, 1, 1, 1, 1, 0, 0, 0, 0, 0, 0, 0, 0, 0, 0, 0, 0, 0, 0, 0, 0, 0, 0, 0, 0, 0, 0, 0, 0, 0, 0, 0, 0, 0, 0, 0, 0, 0, 0, 0, 0, 0, 0, 0, 0, 0, 0, 0, 0, 0, 0, 0, 0, 0, 0, 0, 0, 0, 0, 0, 0, 0, 0, 0, 1, 1, 1, 1, 1, 1, 1, 1, 1, 1, 1, 1, 1, 1, 1, 1, 1, 1, 1, 1, 1, 1, 1, 1, 1, 1, 1, 1, 1, 1, 1, 1, 1, 1, 1, 1, 1, 1, 1, 1, 1, 1, 1, 1, 1, 1, 1, 1, 1, 1, 1, 1, 1, 1, 1, 1, 0, 0, 0, 0, 0, 0, 0, 0, 0, 0, 0, 0, 0, 0, 0, 0, 0, 0, 0, 0, 0, 0, 1, 1, 1, 1, 1, 1, 1, 1, 1, 1, 1, 1, 1, 1, 1, 1, 1, 1, 1, 0, 0, 0, 0, 0, 0, 0, 0, 0, 0, 0, 0, 0, 0, 0, 0, 0, 0, 0, 0, 0, 0, 0, 0, 0, 0, 0, 0, 0, 0, 0, 0, 0, 0, 0, 0, 0, 0, 0, 0, 0, 0, 0, 0, 0, 0, 0, 0, 0, 0, 0, 0, 0, 0, 0, 0, 0, 0, 0, 0, 1, 1, 1, 1, 1, 1, 1, 1, 1, 1, 1, 1, 1, 1, 1, 1, 1, 1, 1, 1, 1, 1, 1, 1, 1, 1, 1, 1, 1, 1, 1, 1, 1, 1, 1, 1, 1, 1, 1, 1, 1, 1, 1, 1, 1, 1, 1, 1, 1, 1, 1, 1, 1, 1, 1, 1, 1])
me_map_5_osm_buildings.materials.append(None)
me_map_5_osm_buildings.materials.append(None)
me_map_5_osm_buildings.update()

# ---- objects
ob_cube = bpy.data.objects.new('Cube', me_cube_001)
ob_cube_001 = bpy.data.objects.new('Cube.001', me_cube_002)
ob_cube_002 = bpy.data.objects.new('Cube.002', me_cube_003)
ob_cube_003 = bpy.data.objects.new('Cube.003', me_cube_004)
ob_cube_004 = bpy.data.objects.new('Cube.004', me_cube_005)
ob_cube_005 = bpy.data.objects.new('Cube.005', me_cube_006)
ob_cube_006 = bpy.data.objects.new('Cube.006', me_cube_007)
ob_cube_007 = bpy.data.objects.new('Cube.007', me_cube_008)
ob_map_5_osm_buildings = bpy.data.objects.new('map_5.osm_buildings', me_map_5_osm_buildings)

# ---- transforms, parenting, visibility, modifiers, constraints
ob_cube.location = (-103.3, 21.44, 17.51)
ob_cube.rotation_euler = (0.0, -0.0, -0.6109)
ob_cube_001.location = (-111.3, -21.56, 17.51)
ob_cube_002.location = (-101.3, -71.56, 17.51)
ob_cube_002.rotation_euler = (0.0, -0.0, 0.4363)
ob_cube_003.location = (-81.26, -111.6, 17.51)
ob_cube_003.rotation_euler = (0.0, -0.0, 0.7854)
ob_cube_004.location = (76.87, 55.73, 17.51)
ob_cube_004.rotation_euler = (0.0, -0.0, -2.356)
ob_cube_005.location = (96.87, 15.73, 17.51)
ob_cube_005.rotation_euler = (0.0, -0.0, -2.705)
ob_cube_006.location = (106.9, -34.27, 17.51)
ob_cube_006.rotation_euler = (0.0, -0.0, -3.142)
ob_cube_007.location = (98.87, -77.27, 17.51)
ob_cube_007.rotation_euler = (0.0, -0.0, -3.752)
ob_map_5_osm_buildings.location = (0.0, 0.0, 0.0)

# ---- collection membership
scene.collection.objects.link(ob_cube)
scene.collection.objects.link(ob_cube_001)
scene.collection.objects.link(ob_cube_002)
scene.collection.objects.link(ob_cube_003)
scene.collection.objects.link(ob_cube_004)
scene.collection.objects.link(ob_cube_005)
scene.collection.objects.link(ob_cube_006)
scene.collection.objects.link(ob_cube_007)
col_map_5_osm.objects.link(ob_map_5_osm_buildings)

# ---- scene / render settings (as saved in the file)
scene.frame_start = 1; scene.frame_end = 250; scene.frame_set(1)
scene.render.engine = 'BLENDER_EEVEE_NEXT'
scene.cycles.sampling_pattern = 'TABULATED_SOBOL'
scene.view_settings.view_transform = 'Filmic'
bpy.context.view_layer.update()

# ---- added for rendering (the .blend has no active camera and no usable light): camera, sun
cam_auto = bpy.data.cameras.new('AutoCamera')
cam_auto.lens = 50.0
cam_auto.sensor_width = 36.0
cam_auto.clip_end = 6731.7
ob_auto_camera = bpy.data.objects.new('AutoCamera', cam_auto)
scene.collection.objects.link(ob_auto_camera)
ob_auto_camera.location = (381.025, -440.865, 327.115)
ob_auto_camera.rotation_euler = (1.09748, -7.21219e-08, 0.694738)
scene.camera = ob_auto_camera
light_auto_sun = bpy.data.lights.new('AutoSun', 'SUN')
light_auto_sun.energy = 3.0
light_auto_sun.angle = 0.0523599
ob_auto_sun = bpy.data.objects.new('AutoSun', light_auto_sun)
scene.collection.objects.link(ob_auto_sun)
ob_auto_sun.rotation_euler = (0.872665, 0.174533, 0.523599)
bpy.context.view_layer.update()

